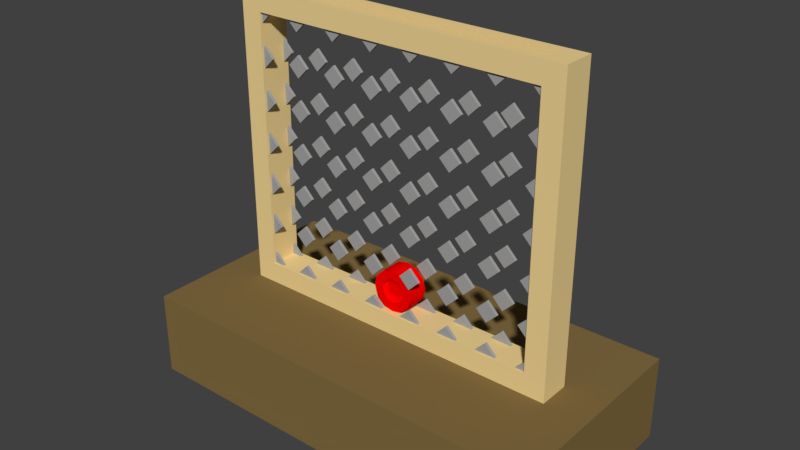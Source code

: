 # Source: GameBoard.blend  (saved by Blender 2.79.0; exported with 4.5.12 LTS)
import bpy
from mathutils import Matrix  # noqa: F401  (used for matrix-valued properties, if any)

bpy.ops.wm.read_factory_settings(use_empty=True)
scene = bpy.context.scene
scene.name = 'Scene'

# ---- collections
col_collection_1 = bpy.data.collections.new('Collection 1'); scene.collection.children.link(col_collection_1)

# ---- materials (node trees are filled in below, after node groups)
mat_board_piece_color = bpy.data.materials.new('board-piece-color')
mat_board_piece_color.alpha_threshold = 0.0
mat_board_piece_color.use_transparent_shadow = False
mat_board_piece_color.diffuse_color = (1.0, 0.0, 0.0, 1.0)
mat_board_piece_color.roughness = 0.5
mat_board_piece_color.line_color = (0.0, 0.0, 0.0, 1.0)
mat_board_color_01 = bpy.data.materials.new('board-color-01')
mat_board_color_01.alpha_threshold = 0.0
mat_board_color_01.use_transparent_shadow = False
mat_board_color_01.diffuse_color = (0.8879, 0.6724, 0.3005, 1.0)
mat_board_color_01.roughness = 0.5
mat_board_color_02 = bpy.data.materials.new('board-color-02')
mat_board_color_02.alpha_threshold = 0.0
mat_board_color_02.use_transparent_shadow = False
mat_board_color_02.diffuse_color = (0.2264, 0.1502, 0.05372, 1.0)
mat_board_color_02.roughness = 0.5
mat_board_color_03 = bpy.data.materials.new('board-color-03')
mat_board_color_03.alpha_threshold = 0.0
mat_board_color_03.use_transparent_shadow = False
mat_board_color_03.diffuse_color = (0.3672, 0.3672, 0.3672, 1.0)
mat_board_color_03.roughness = 0.5
mat_board_color_03.specular_intensity = 0.0

# ---- node groups
ng_auto_smooth = bpy.data.node_groups.new('Auto Smooth', 'GeometryNodeTree')
_s = ng_auto_smooth.interface.new_socket(name='Geometry', in_out='OUTPUT', socket_type='NodeSocketGeometry')
_s = ng_auto_smooth.interface.new_socket(name='Geometry', in_out='INPUT', socket_type='NodeSocketGeometry')
_s = ng_auto_smooth.interface.new_socket(name='Angle', in_out='INPUT', socket_type='NodeSocketFloat')
_s.subtype = 'ANGLE'
_s.min_value = 0.0
_s.max_value = 3.142
ng_auto_smooth.is_modifier = True
_N = ng_auto_smooth.nodes; _L = ng_auto_smooth.links
n0 = _N.new('NodeGroupOutput'); n0.name = 'Group Output'; n0.location = (480, -100)
n1 = _N.new('NodeGroupInput'); n1.name = 'Group Input'; n1.location = (-420, -300)
n2 = _N.new('NodeGroupInput'); n2.name = 'Group Input.001'; n2.location = (-60, -100)
n3 = _N.new('GeometryNodeSetShadeSmooth'); n3.name = 'Set Shade Smooth'; n3.location = (120, -100)
n3.domain = 'EDGE'
n4 = _N.new('GeometryNodeSetShadeSmooth'); n4.name = 'Set Shade Smooth.001'; n4.location = (300, -100)
n5 = _N.new('GeometryNodeInputMeshEdgeAngle'); n5.name = 'Edge Angle'; n5.location = (-420, -220)
n6 = _N.new('GeometryNodeInputEdgeSmooth'); n6.name = 'Is Edge Smooth'; n6.location = (-60, -160)
n7 = _N.new('GeometryNodeInputShadeSmooth'); n7.name = 'Is Face Smooth'; n7.location = (-240, -340)
n8 = _N.new('FunctionNodeBooleanMath'); n8.name = 'Boolean Math'; n8.location = (-60, -220)
n9 = _N.new('FunctionNodeCompare'); n9.name = 'Compare'; n9.location = (-240, -180)
n9.operation = 'LESS_EQUAL'
_L.new(n5.outputs[0], n9.inputs[0])
_L.new(n4.outputs[0], n0.inputs[0])
_L.new(n1.outputs[1], n9.inputs[1])
_L.new(n9.outputs[0], n8.inputs[0])
_L.new(n7.outputs[0], n8.inputs[1])
_L.new(n2.outputs[0], n3.inputs[0])
_L.new(n6.outputs[0], n3.inputs[1])
_L.new(n3.outputs[0], n4.inputs[0])
_L.new(n8.outputs[0], n3.inputs[2])
n0.is_active_output = True

# ---- material node trees

# ---- world
world_world = bpy.data.worlds.new('World'); scene.world = world_world
world_world.color = (0.05088, 0.05088, 0.05088)
world_world.use_sun_shadow = False
world_world.sun_shadow_jitter_overblur = 0.0
world_world.cycles.sampling_method = 'MANUAL'

# ---- meshes
me_cylinder = bpy.data.meshes.new('Cylinder')
me_cylinder.from_pydata([(-2.508e-08, -0.05, -0.05522), (-2.508e-08, 0.05, -0.05522), (0.02761, -0.05, -0.04782), (0.02761, 0.05, -0.04782), (0.04782, -0.05, -0.02761), (0.04782, 0.05, -0.02761), (0.05522, -0.05, -1.49e-08), (0.05522, 0.05, -7.451e-09), (0.04782, -0.05, 0.02761), (0.04782, 0.05, 0.02761), (0.02761, -0.05, 0.04782), (0.02761, 0.05, 0.04782), (-2.172e-08, -0.05, 0.05522), (-2.172e-08, 0.05, 0.05522), (-0.02761, -0.05, 0.04782), (-0.02761, 0.05, 0.04782), (-0.04782, -0.05, 0.02761), (-0.04782, 0.05, 0.02761), (-0.05522, -0.05, 7.451e-09), (-0.05522, 0.05, 1.49e-08), (-0.04782, -0.05, -0.02761), (-0.04782, 0.05, -0.02761), (-0.02761, -0.05, -0.04782), (-0.02761, 0.05, -0.04782), (-3.129e-08, -0.05, -0.1), (0.05, -0.05, -0.0866), (0.05, 0.05, -0.0866), (-3.129e-08, 0.05, -0.1), (0.0866, -0.05, -0.05), (0.0866, 0.05, -0.05), (0.1, -0.05, -1.118e-08), (0.1, 0.05, -3.725e-09), (0.0866, -0.05, 0.05), (0.0866, 0.05, 0.05), (0.05, -0.05, 0.0866), (0.05, 0.05, 0.0866), (-1.619e-08, -0.05, 0.1), (-1.619e-08, 0.05, 0.1), (-0.05, -0.05, 0.0866), (-0.05, 0.05, 0.0866), (-0.0866, -0.05, 0.05), (-0.0866, 0.05, 0.05), (-0.1, -0.05, 2.98e-08), (-0.1, 0.05, 3.725e-08), (-0.0866, -0.05, -0.05), (-0.0866, 0.05, -0.05), (-0.05, -0.05, -0.0866), (-0.05, 0.05, -0.0866), (-2.508e-08, -0.03318, -0.05522), (0.02761, -0.03318, -0.04782), (0.02761, 0.03318, -0.04782), (-2.508e-08, 0.03318, -0.05522), (0.04782, -0.03318, -0.02761), (0.04782, 0.03318, -0.02761), (0.05522, -0.03318, -1.49e-08), (0.05522, 0.03318, -7.451e-09), (0.04782, -0.03318, 0.02761), (0.04782, 0.03318, 0.02761), (0.02761, -0.03318, 0.04782), (0.02761, 0.03318, 0.04782), (-2.172e-08, -0.03318, 0.05522), (-2.172e-08, 0.03318, 0.05522), (-0.02761, -0.03318, 0.04782), (-0.02761, 0.03318, 0.04782), (-0.04782, -0.03318, 0.02761), (-0.04782, 0.03318, 0.02761), (-0.05522, -0.03318, 1.118e-08), (-0.05522, 0.03318, 1.49e-08), (-0.04782, -0.03318, -0.02761), (-0.04782, 0.03318, -0.02761), (-0.02761, -0.03318, -0.04782), (-0.02761, 0.03318, -0.04782)], [], [(24, 27, 26, 25), (25, 26, 29, 28), (28, 29, 31, 30), (30, 31, 33, 32), (32, 33, 35, 34), (34, 35, 37, 36), (36, 37, 39, 38), (38, 39, 41, 40), (40, 41, 43, 42), (42, 43, 45, 44), (21, 19, 67, 69), (44, 45, 47, 46), (46, 47, 27, 24), (4, 6, 54, 52), (2, 0, 24, 25), (1, 3, 26, 27), (4, 2, 25, 28), (3, 5, 29, 26), (6, 4, 28, 30), (5, 7, 31, 29), (8, 6, 30, 32), (7, 9, 33, 31), (10, 8, 32, 34), (9, 11, 35, 33), (12, 10, 34, 36), (11, 13, 37, 35), (14, 12, 36, 38), (13, 15, 39, 37), (16, 14, 38, 40), (15, 17, 41, 39), (18, 16, 40, 42), (17, 19, 43, 41), (20, 18, 42, 44), (19, 21, 45, 43), (22, 20, 44, 46), (21, 23, 47, 45), (0, 22, 46, 24), (23, 1, 27, 47), (50, 51, 71, 69, 67, 65, 63, 61, 59, 57, 55, 53), (48, 49, 52, 54, 56, 58, 60, 62, 64, 66, 68, 70), (12, 14, 62, 60), (7, 5, 53, 55), (20, 22, 70, 68), (15, 13, 61, 63), (6, 8, 56, 54), (23, 21, 69, 71), (14, 16, 64, 62), (9, 7, 55, 57), (22, 0, 48, 70), (0, 2, 49, 48), (17, 15, 63, 65), (8, 10, 58, 56), (1, 23, 71, 51), (3, 1, 51, 50), (16, 18, 66, 64), (11, 9, 57, 59), (2, 4, 52, 49), (19, 17, 65, 67), (10, 12, 60, 58), (5, 3, 50, 53), (18, 20, 68, 66), (13, 11, 59, 61)])
me_cylinder.polygons.foreach_set('use_smooth', [True] * 62)
_k = set([(0, 2), (0, 22), (1, 3), (1, 23), (2, 4), (3, 5), (4, 6), (5, 7), (6, 8), (7, 9), (8, 10), (9, 11), (10, 12), (11, 13), (12, 14), (13, 15), (14, 16), (15, 17), (16, 18), (17, 19), (18, 20), (19, 21), (20, 22), (21, 23), (24, 25), (24, 46), (25, 28), (26, 27), (26, 29), (27, 47), (28, 30), (29, 31), (30, 32), (31, 33), (32, 34), (33, 35), (34, 36), (35, 37), (36, 38), (37, 39), (38, 40), (39, 41), (40, 42), (41, 43), (42, 44), (43, 45), (44, 46), (45, 47), (48, 49), (48, 70), (49, 52), (50, 51), (50, 53), (51, 71), (52, 54), (53, 55), (54, 56), (55, 57), (56, 58), (57, 59), (58, 60), (59, 61), (60, 62), (61, 63), (62, 64), (63, 65), (64, 66), (65, 67), (66, 68), (67, 69), (68, 70), (69, 71)])
me_cylinder.attributes.new('sharp_edge', 'BOOLEAN', 'EDGE').data.foreach_set('value', [ (min(e.vertices), max(e.vertices)) in _k for e in me_cylinder.edges])
me_cylinder.materials.append(mat_board_piece_color)
me_cylinder.use_remesh_preserve_volume = False
me_cylinder.use_remesh_preserve_attributes = False
me_cylinder.use_mirror_vertex_groups = False
me_cylinder.update()
me_cube = bpy.data.meshes.new('Cube')
me_cube.from_pydata([(1.0, 0.5, 0.0), (1.0, -0.5, 0.0), (-1.0, -0.5, 0.0), (-1.0, 0.5, 0.0), (1.0, 0.5, 0.4), (1.0, -0.5, 0.4), (-1.0, -0.5, 0.4), (-1.0, 0.5, 0.4), (0.8, 0.05, 0.4), (0.8, -0.05, 0.4), (-0.8, -0.05, 0.4), (-0.8, 0.05, 0.4), (0.7, 0.05, 0.5), (0.7, -0.05, 0.5), (-0.7, -0.05, 0.5), (-0.7, 0.05, 0.5), (0.8, 0.05, 1.8), (0.8, -0.05, 1.8), (0.7, 0.05, 1.7), (0.7, -0.05, 1.7), (-0.8, -0.05, 1.8), (-0.8, 0.05, 1.8), (-0.7, -0.05, 1.7), (-0.7, 0.05, 1.7), (0.8, 0.07583, 0.4), (-0.8, 0.07583, 0.4), (0.7, 0.07583, 0.5), (0.8, -0.07583, 0.4), (-0.8, -0.07583, 0.4), (0.7, -0.07583, 0.5), (-0.7, -0.07583, 0.5), (-0.7, 0.07583, 0.5), (0.8, 0.07583, 1.8), (0.7, 0.07583, 1.7), (0.8, -0.07583, 1.8), (0.7, -0.07584, 1.7), (-0.8, -0.07583, 1.8), (-0.7, -0.07583, 1.7), (-0.8, 0.07583, 1.8), (-0.7, 0.07583, 1.7), (0.1, -0.05, 0.75), (0.05, -0.05, 0.7), (0.1, -0.06461, 0.75), (0.05, -0.06461, 0.7), (0.15, -0.05, 0.7), (0.15, -0.06461, 0.7), (0.1, -0.05, 0.65), (0.1, -0.06461, 0.65), (0.3, -0.05, 0.75), (0.25, -0.05, 0.7), (0.3, -0.06461, 0.75), (0.25, -0.06461, 0.7), (0.35, -0.05, 0.7), (0.35, -0.06461, 0.7), (0.3, -0.05, 0.65), (0.3, -0.06461, 0.65), (0.5, -0.05, 0.75), (0.45, -0.05, 0.7), (0.5, -0.06461, 0.75), (0.45, -0.06461, 0.7), (0.55, -0.05, 0.7), (0.55, -0.06461, 0.7), (0.5, -0.05, 0.65), (0.5, -0.06461, 0.65), (-0.5, -0.05, 0.75), (-0.55, -0.05, 0.7), (-0.5, -0.06461, 0.75), (-0.55, -0.06461, 0.7), (-0.45, -0.05, 0.7), (-0.45, -0.06461, 0.7), (-0.5, -0.05, 0.65), (-0.5, -0.06461, 0.65), (-0.3, -0.05, 0.75), (-0.35, -0.05, 0.7), (-0.3, -0.06461, 0.75), (-0.35, -0.06461, 0.7), (-0.25, -0.05, 0.7), (-0.25, -0.06461, 0.7), (-0.3, -0.05, 0.65), (-0.3, -0.06461, 0.65), (-0.1, -0.05, 0.75), (-0.15, -0.05, 0.7), (-0.1, -0.06461, 0.75), (-0.15, -0.06461, 0.7), (-0.05, -0.05, 0.7), (-0.05, -0.06461, 0.7), (-0.1, -0.05, 0.65), (-0.1, -0.06461, 0.65), (0.1, -0.05, 0.95), (0.05, -0.05, 0.9), (0.1, -0.06461, 0.95), (0.05, -0.06461, 0.9), (0.15, -0.05, 0.9), (0.15, -0.06461, 0.9), (0.1, -0.05, 0.85), (0.1, -0.06461, 0.85), (0.3, -0.05, 0.95), (0.25, -0.05, 0.9), (0.3, -0.06461, 0.95), (0.25, -0.06461, 0.9), (0.35, -0.05, 0.9), (0.35, -0.06461, 0.9), (0.3, -0.05, 0.85), (0.3, -0.06461, 0.85), (0.5, -0.05, 0.95), (0.45, -0.05, 0.9), (0.5, -0.06461, 0.95), (0.45, -0.06461, 0.9), (0.55, -0.05, 0.9), (0.55, -0.06461, 0.9), (0.5, -0.05, 0.85), (0.5, -0.06461, 0.85), (-0.5, -0.05, 0.95), (-0.55, -0.05, 0.9), (-0.5, -0.06461, 0.95), (-0.55, -0.06461, 0.9), (-0.45, -0.05, 0.9), (-0.45, -0.06461, 0.9), (-0.5, -0.05, 0.85), (-0.5, -0.06461, 0.85), (-0.3, -0.05, 0.95), (-0.35, -0.05, 0.9), (-0.3, -0.06461, 0.95), (-0.35, -0.06461, 0.9), (-0.25, -0.05, 0.9), (-0.25, -0.06461, 0.9), (-0.3, -0.05, 0.85), (-0.3, -0.06461, 0.85), (-0.1, -0.05, 0.95), (-0.15, -0.05, 0.9), (-0.1, -0.06461, 0.95), (-0.15, -0.06461, 0.9), (-0.05, -0.05, 0.9), (-0.05, -0.06461, 0.9), (-0.1, -0.05, 0.85), (-0.1, -0.06461, 0.85), (0.1, -0.05, 1.15), (0.05, -0.05, 1.1), (0.1, -0.06461, 1.15), (0.05, -0.06461, 1.1), (0.15, -0.05, 1.1), (0.15, -0.06461, 1.1), (0.1, -0.05, 1.05), (0.1, -0.06461, 1.05), (0.3, -0.05, 1.15), (0.25, -0.05, 1.1), (0.3, -0.06461, 1.15), (0.25, -0.06461, 1.1), (0.35, -0.05, 1.1), (0.35, -0.06461, 1.1), (0.3, -0.05, 1.05), (0.3, -0.06461, 1.05), (0.5, -0.05, 1.15), (0.45, -0.05, 1.1), (0.5, -0.06461, 1.15), (0.45, -0.06461, 1.1), (0.55, -0.05, 1.1), (0.55, -0.06461, 1.1), (0.5, -0.05, 1.05), (0.5, -0.06461, 1.05), (-0.5, -0.05, 1.15), (-0.55, -0.05, 1.1), (-0.5, -0.06461, 1.15), (-0.55, -0.06461, 1.1), (-0.45, -0.05, 1.1), (-0.45, -0.06461, 1.1), (-0.5, -0.05, 1.05), (-0.5, -0.06461, 1.05), (-0.3, -0.05, 1.15), (-0.35, -0.05, 1.1), (-0.3, -0.06461, 1.15), (-0.35, -0.06461, 1.1), (-0.25, -0.05, 1.1), (-0.25, -0.06461, 1.1), (-0.3, -0.05, 1.05), (-0.3, -0.06461, 1.05), (-0.1, -0.05, 1.15), (-0.15, -0.05, 1.1), (-0.1, -0.06461, 1.15), (-0.15, -0.06461, 1.1), (-0.05, -0.05, 1.1), (-0.05, -0.06461, 1.1), (-0.1, -0.05, 1.05), (-0.1, -0.06461, 1.05), (0.1, -0.05, 1.35), (0.05, -0.05, 1.3), (0.1, -0.06461, 1.35), (0.05, -0.06461, 1.3), (0.15, -0.05, 1.3), (0.15, -0.06461, 1.3), (0.1, -0.05, 1.25), (0.1, -0.06461, 1.25), (0.3, -0.05, 1.35), (0.25, -0.05, 1.3), (0.3, -0.06461, 1.35), (0.25, -0.06461, 1.3), (0.35, -0.05, 1.3), (0.35, -0.06461, 1.3), (0.3, -0.05, 1.25), (0.3, -0.06461, 1.25), (0.5, -0.05, 1.35), (0.45, -0.05, 1.3), (0.5, -0.06461, 1.35), (0.45, -0.06461, 1.3), (0.55, -0.05, 1.3), (0.55, -0.06461, 1.3), (0.5, -0.05, 1.25), (0.5, -0.06461, 1.25), (-0.5, -0.05, 1.35), (-0.55, -0.05, 1.3), (-0.5, -0.06461, 1.35), (-0.55, -0.06461, 1.3), (-0.45, -0.05, 1.3), (-0.45, -0.06461, 1.3), (-0.5, -0.05, 1.25), (-0.5, -0.06461, 1.25), (-0.3, -0.05, 1.35), (-0.35, -0.05, 1.3), (-0.3, -0.06461, 1.35), (-0.35, -0.06461, 1.3), (-0.25, -0.05, 1.3), (-0.25, -0.06461, 1.3), (-0.3, -0.05, 1.25), (-0.3, -0.06461, 1.25), (-0.1, -0.05, 1.35), (-0.15, -0.05, 1.3), (-0.1, -0.06461, 1.35), (-0.15, -0.06461, 1.3), (-0.05, -0.05, 1.3), (-0.05, -0.06461, 1.3), (-0.1, -0.05, 1.25), (-0.1, -0.06461, 1.25), (0.1, -0.05, 1.55), (0.05, -0.05, 1.5), (0.1, -0.06461, 1.55), (0.05, -0.06461, 1.5), (0.15, -0.05, 1.5), (0.15, -0.06461, 1.5), (0.1, -0.05, 1.45), (0.1, -0.06461, 1.45), (0.3, -0.05, 1.55), (0.25, -0.05, 1.5), (0.3, -0.06461, 1.55), (0.25, -0.06461, 1.5), (0.35, -0.05, 1.5), (0.35, -0.06461, 1.5), (0.3, -0.05, 1.45), (0.3, -0.06461, 1.45), (0.5, -0.05, 1.55), (0.45, -0.05, 1.5), (0.5, -0.06461, 1.55), (0.45, -0.06461, 1.5), (0.55, -0.05, 1.5), (0.55, -0.06461, 1.5), (0.5, -0.05, 1.45), (0.5, -0.06461, 1.45), (-0.5, -0.05, 1.55), (-0.55, -0.05, 1.5), (-0.5, -0.06461, 1.55), (-0.55, -0.06461, 1.5), (-0.45, -0.05, 1.5), (-0.45, -0.06461, 1.5), (-0.5, -0.05, 1.45), (-0.5, -0.06461, 1.45), (-0.3, -0.05, 1.55), (-0.35, -0.05, 1.5), (-0.3, -0.06461, 1.55), (-0.35, -0.06461, 1.5), (-0.25, -0.05, 1.5), (-0.25, -0.06461, 1.5), (-0.3, -0.05, 1.45), (-0.3, -0.06461, 1.45), (-0.1, -0.05, 1.55), (-0.15, -0.05, 1.5), (-0.1, -0.06461, 1.55), (-0.15, -0.06461, 1.5), (-0.05, -0.05, 1.5), (-0.05, -0.06461, 1.5), (-0.1, -0.05, 1.45), (-0.1, -0.06461, 1.45), (0.1, 0.06461, 0.75), (0.05, 0.06461, 0.7), (0.1, 0.05, 0.75), (0.05, 0.05, 0.7), (0.15, 0.06461, 0.7), (0.15, 0.05, 0.7), (0.1, 0.06461, 0.65), (0.1, 0.05, 0.65), (0.3, 0.06461, 0.75), (0.25, 0.06461, 0.7), (0.3, 0.05, 0.75), (0.25, 0.05, 0.7), (0.35, 0.06461, 0.7), (0.35, 0.05, 0.7), (0.3, 0.06461, 0.65), (0.3, 0.05, 0.65), (0.5, 0.06461, 0.75), (0.45, 0.06461, 0.7), (0.5, 0.05, 0.75), (0.45, 0.05, 0.7), (0.55, 0.06461, 0.7), (0.55, 0.05, 0.7), (0.5, 0.06461, 0.65), (0.5, 0.05, 0.65), (-0.5, 0.06461, 0.75), (-0.55, 0.06461, 0.7), (-0.5, 0.05, 0.75), (-0.55, 0.05, 0.7), (-0.45, 0.06461, 0.7), (-0.45, 0.05, 0.7), (-0.5, 0.06461, 0.65), (-0.5, 0.05, 0.65), (-0.3, 0.06461, 0.75), (-0.35, 0.06461, 0.7), (-0.3, 0.05, 0.75), (-0.35, 0.05, 0.7), (-0.25, 0.06461, 0.7), (-0.25, 0.05, 0.7), (-0.3, 0.06461, 0.65), (-0.3, 0.05, 0.65), (-0.1, 0.06461, 0.75), (-0.15, 0.06461, 0.7), (-0.1, 0.05, 0.75), (-0.15, 0.05, 0.7), (-0.05, 0.06461, 0.7), (-0.05, 0.05, 0.7), (-0.1, 0.06461, 0.65), (-0.1, 0.05, 0.65), (0.1, 0.06461, 0.95), (0.05, 0.06461, 0.9), (0.1, 0.05, 0.95), (0.05, 0.05, 0.9), (0.15, 0.06461, 0.9), (0.15, 0.05, 0.9), (0.1, 0.06461, 0.85), (0.1, 0.05, 0.85), (0.3, 0.06461, 0.95), (0.25, 0.06461, 0.9), (0.3, 0.05, 0.95), (0.25, 0.05, 0.9), (0.35, 0.06461, 0.9), (0.35, 0.05, 0.9), (0.3, 0.06461, 0.85), (0.3, 0.05, 0.85), (0.5, 0.06461, 0.95), (0.45, 0.06461, 0.9), (0.5, 0.05, 0.95), (0.45, 0.05, 0.9), (0.55, 0.06461, 0.9), (0.55, 0.05, 0.9), (0.5, 0.06461, 0.85), (0.5, 0.05, 0.85), (-0.5, 0.06461, 0.95), (-0.55, 0.06461, 0.9), (-0.5, 0.05, 0.95), (-0.55, 0.05, 0.9), (-0.45, 0.06461, 0.9), (-0.45, 0.05, 0.9), (-0.5, 0.06461, 0.85), (-0.5, 0.05, 0.85), (-0.3, 0.06461, 0.95), (-0.35, 0.06461, 0.9), (-0.3, 0.05, 0.95), (-0.35, 0.05, 0.9), (-0.25, 0.06461, 0.9), (-0.25, 0.05, 0.9), (-0.3, 0.06461, 0.85), (-0.3, 0.05, 0.85), (-0.1, 0.06461, 0.95), (-0.15, 0.06461, 0.9), (-0.1, 0.05, 0.95), (-0.15, 0.05, 0.9), (-0.05, 0.06461, 0.9), (-0.05, 0.05, 0.9), (-0.1, 0.06461, 0.85), (-0.1, 0.05, 0.85), (0.1, 0.06461, 1.15), (0.05, 0.06461, 1.1), (0.1, 0.05, 1.15), (0.05, 0.05, 1.1), (0.15, 0.06461, 1.1), (0.15, 0.05, 1.1), (0.1, 0.06461, 1.05), (0.1, 0.05, 1.05), (0.3, 0.06461, 1.15), (0.25, 0.06461, 1.1), (0.3, 0.05, 1.15), (0.25, 0.05, 1.1), (0.35, 0.06461, 1.1), (0.35, 0.05, 1.1), (0.3, 0.06461, 1.05), (0.3, 0.05, 1.05), (0.5, 0.06461, 1.15), (0.45, 0.06461, 1.1), (0.5, 0.05, 1.15), (0.45, 0.05, 1.1), (0.55, 0.06461, 1.1), (0.55, 0.05, 1.1), (0.5, 0.06461, 1.05), (0.5, 0.05, 1.05), (-0.5, 0.06461, 1.15), (-0.55, 0.06461, 1.1), (-0.5, 0.05, 1.15), (-0.55, 0.05, 1.1), (-0.45, 0.06461, 1.1), (-0.45, 0.05, 1.1), (-0.5, 0.06461, 1.05), (-0.5, 0.05, 1.05), (-0.3, 0.06461, 1.15), (-0.35, 0.06461, 1.1), (-0.3, 0.05, 1.15), (-0.35, 0.05, 1.1), (-0.25, 0.06461, 1.1), (-0.25, 0.05, 1.1), (-0.3, 0.06461, 1.05), (-0.3, 0.05, 1.05), (-0.1, 0.06461, 1.15), (-0.15, 0.06461, 1.1), (-0.1, 0.05, 1.15), (-0.15, 0.05, 1.1), (-0.05, 0.06461, 1.1), (-0.05, 0.05, 1.1), (-0.1, 0.06461, 1.05), (-0.1, 0.05, 1.05), (0.1, 0.06461, 1.35), (0.05, 0.06461, 1.3), (0.1, 0.05, 1.35), (0.05, 0.05, 1.3), (0.15, 0.06461, 1.3), (0.15, 0.05, 1.3), (0.1, 0.06461, 1.25), (0.1, 0.05, 1.25), (0.3, 0.06461, 1.35), (0.25, 0.06461, 1.3), (0.3, 0.05, 1.35), (0.25, 0.05, 1.3), (0.35, 0.06461, 1.3), (0.35, 0.05, 1.3), (0.3, 0.06461, 1.25), (0.3, 0.05, 1.25), (0.5, 0.06461, 1.35), (0.45, 0.06461, 1.3), (0.5, 0.05, 1.35), (0.45, 0.05, 1.3), (0.55, 0.06461, 1.3), (0.55, 0.05, 1.3), (0.5, 0.06461, 1.25), (0.5, 0.05, 1.25), (-0.5, 0.06461, 1.35), (-0.55, 0.06461, 1.3), (-0.5, 0.05, 1.35), (-0.55, 0.05, 1.3), (-0.45, 0.06461, 1.3), (-0.45, 0.05, 1.3), (-0.5, 0.06461, 1.25), (-0.5, 0.05, 1.25), (-0.3, 0.06461, 1.35), (-0.35, 0.06461, 1.3), (-0.3, 0.05, 1.35), (-0.35, 0.05, 1.3), (-0.25, 0.06461, 1.3), (-0.25, 0.05, 1.3), (-0.3, 0.06461, 1.25), (-0.3, 0.05, 1.25), (-0.1, 0.06461, 1.35), (-0.15, 0.06461, 1.3), (-0.1, 0.05, 1.35), (-0.15, 0.05, 1.3), (-0.05, 0.06461, 1.3), (-0.05, 0.05, 1.3), (-0.1, 0.06461, 1.25), (-0.1, 0.05, 1.25), (0.1, 0.06461, 1.55), (0.05, 0.06461, 1.5), (0.1, 0.05, 1.55), (0.05, 0.05, 1.5), (0.15, 0.06461, 1.5), (0.15, 0.05, 1.5), (0.1, 0.06461, 1.45), (0.1, 0.05, 1.45), (0.3, 0.06461, 1.55), (0.25, 0.06461, 1.5), (0.3, 0.05, 1.55), (0.25, 0.05, 1.5), (0.35, 0.06461, 1.5), (0.35, 0.05, 1.5), (0.3, 0.06461, 1.45), (0.3, 0.05, 1.45), (0.5, 0.06461, 1.55), (0.45, 0.06461, 1.5), (0.5, 0.05, 1.55), (0.45, 0.05, 1.5), (0.55, 0.06461, 1.5), (0.55, 0.05, 1.5), (0.5, 0.06461, 1.45), (0.5, 0.05, 1.45), (-0.5, 0.06461, 1.55), (-0.55, 0.06461, 1.5), (-0.5, 0.05, 1.55), (-0.55, 0.05, 1.5), (-0.45, 0.06461, 1.5), (-0.45, 0.05, 1.5), (-0.5, 0.06461, 1.45), (-0.5, 0.05, 1.45), (-0.3, 0.06461, 1.55), (-0.35, 0.06461, 1.5), (-0.3, 0.05, 1.55), (-0.35, 0.05, 1.5), (-0.25, 0.06461, 1.5), (-0.25, 0.05, 1.5), (-0.3, 0.06461, 1.45), (-0.3, 0.05, 1.45), (-0.1, 0.06461, 1.55), (-0.15, 0.06461, 1.5), (-0.1, 0.05, 1.55), (-0.15, 0.05, 1.5), (-0.05, 0.06461, 1.5), (-0.05, 0.05, 1.5), (-0.1, 0.06461, 1.45), (-0.1, 0.05, 1.45), (0.1, -0.05, 0.55), (0.05, -0.05, 0.5), (0.1, -0.06461, 0.55), (0.05, -0.06461, 0.5), (0.15, -0.05, 0.5), (0.15, -0.06461, 0.5), (0.1, -0.05, 0.45), (0.1, -0.06461, 0.45), (0.3, -0.05, 0.55), (0.25, -0.05, 0.5), (0.3, -0.06461, 0.55), (0.25, -0.06461, 0.5), (0.35, -0.05, 0.5), (0.35, -0.06461, 0.5), (0.3, -0.05, 0.45), (0.3, -0.06461, 0.45), (0.5, -0.05, 0.55), (0.45, -0.05, 0.5), (0.5, -0.06461, 0.55), (0.45, -0.06461, 0.5), (0.55, -0.05, 0.5), (0.55, -0.06461, 0.5), (0.5, -0.05, 0.45), (0.5, -0.06461, 0.45), (-0.5, -0.05, 0.55), (-0.55, -0.05, 0.5), (-0.5, -0.06461, 0.55), (-0.55, -0.06461, 0.5), (-0.45, -0.05, 0.5), (-0.45, -0.06461, 0.5), (-0.5, -0.05, 0.45), (-0.5, -0.06461, 0.45), (-0.3, -0.05, 0.55), (-0.35, -0.05, 0.5), (-0.3, -0.06461, 0.55), (-0.35, -0.06461, 0.5), (-0.25, -0.05, 0.5), (-0.25, -0.06461, 0.5), (-0.3, -0.05, 0.45), (-0.3, -0.06461, 0.45), (-0.1, -0.05, 0.55), (-0.15, -0.05, 0.5), (-0.1, -0.06461, 0.55), (-0.15, -0.06461, 0.5), (-0.05, -0.05, 0.5), (-0.05, -0.06461, 0.5), (-0.1, -0.05, 0.45), (-0.1, -0.06461, 0.45), (0.1, 0.06461, 0.55), (0.05, 0.06461, 0.5), (0.1, 0.05, 0.55), (0.05, 0.05, 0.5), (0.15, 0.06461, 0.5), (0.15, 0.05, 0.5), (0.1, 0.06461, 0.45), (0.1, 0.05, 0.45), (0.3, 0.06461, 0.55), (0.25, 0.06461, 0.5), (0.3, 0.05, 0.55), (0.25, 0.05, 0.5), (0.35, 0.06461, 0.5), (0.35, 0.05, 0.5), (0.3, 0.06461, 0.45), (0.3, 0.05, 0.45), (0.5, 0.06461, 0.55), (0.45, 0.06461, 0.5), (0.5, 0.05, 0.55), (0.45, 0.05, 0.5), (0.55, 0.06461, 0.5), (0.55, 0.05, 0.5), (0.5, 0.06461, 0.45), (0.5, 0.05, 0.45), (-0.5, 0.06461, 0.55), (-0.55, 0.06461, 0.5), (-0.5, 0.05, 0.55), (-0.55, 0.05, 0.5), (-0.45, 0.06461, 0.5), (-0.45, 0.05, 0.5), (-0.5, 0.06461, 0.45), (-0.5, 0.05, 0.45), (-0.3, 0.06461, 0.55), (-0.35, 0.06461, 0.5), (-0.3, 0.05, 0.55), (-0.35, 0.05, 0.5), (-0.25, 0.06461, 0.5), (-0.25, 0.05, 0.5), (-0.3, 0.06461, 0.45), (-0.3, 0.05, 0.45), (-0.1, 0.06461, 0.55), (-0.15, 0.06461, 0.5), (-0.1, 0.05, 0.55), (-0.15, 0.05, 0.5), (-0.05, 0.06461, 0.5), (-0.05, 0.05, 0.5), (-0.1, 0.06461, 0.45), (-0.1, 0.05, 0.45), (0.1, -0.05, 1.75), (0.05, -0.05, 1.7), (0.1, -0.06461, 1.75), (0.05, -0.06461, 1.7), (0.15, -0.05, 1.7), (0.15, -0.06461, 1.7), (0.1, -0.05, 1.65), (0.1, -0.06461, 1.65), (0.3, -0.05, 1.75), (0.25, -0.05, 1.7), (0.3, -0.06461, 1.75), (0.25, -0.06461, 1.7), (0.35, -0.05, 1.7), (0.35, -0.06461, 1.7), (0.3, -0.05, 1.65), (0.3, -0.06461, 1.65), (0.5, -0.05, 1.75), (0.45, -0.05, 1.7), (0.5, -0.06461, 1.75), (0.45, -0.06461, 1.7), (0.55, -0.05, 1.7), (0.55, -0.06461, 1.7), (0.5, -0.05, 1.65), (0.5, -0.06461, 1.65), (-0.5, -0.05, 1.75), (-0.55, -0.05, 1.7), (-0.5, -0.06461, 1.75), (-0.55, -0.06461, 1.7), (-0.45, -0.05, 1.7), (-0.45, -0.06461, 1.7), (-0.5, -0.05, 1.65), (-0.5, -0.06461, 1.65), (-0.3, -0.05, 1.75), (-0.35, -0.05, 1.7), (-0.3, -0.06461, 1.75), (-0.35, -0.06461, 1.7), (-0.25, -0.05, 1.7), (-0.25, -0.06461, 1.7), (-0.3, -0.05, 1.65), (-0.3, -0.06461, 1.65), (-0.1, -0.05, 1.75), (-0.15, -0.05, 1.7), (-0.1, -0.06461, 1.75), (-0.15, -0.06461, 1.7), (-0.05, -0.05, 1.7), (-0.05, -0.06461, 1.7), (-0.1, -0.05, 1.65), (-0.1, -0.06461, 1.65), (0.1, 0.06461, 1.75), (0.05, 0.06461, 1.7), (0.1, 0.05, 1.75), (0.05, 0.05, 1.7), (0.15, 0.06461, 1.7), (0.15, 0.05, 1.7), (0.1, 0.06461, 1.65), (0.1, 0.05, 1.65), (0.3, 0.06461, 1.75), (0.25, 0.06461, 1.7), (0.3, 0.05, 1.75), (0.25, 0.05, 1.7), (0.35, 0.06461, 1.7), (0.35, 0.05, 1.7), (0.3, 0.06461, 1.65), (0.3, 0.05, 1.65), (0.5, 0.06461, 1.75), (0.45, 0.06461, 1.7), (0.5, 0.05, 1.75), (0.45, 0.05, 1.7), (0.55, 0.06461, 1.7), (0.55, 0.05, 1.7), (0.5, 0.06461, 1.65), (0.5, 0.05, 1.65), (-0.5, 0.06461, 1.75), (-0.55, 0.06461, 1.7), (-0.5, 0.05, 1.75), (-0.55, 0.05, 1.7), (-0.45, 0.06461, 1.7), (-0.45, 0.05, 1.7), (-0.5, 0.06461, 1.65), (-0.5, 0.05, 1.65), (-0.3, 0.06461, 1.75), (-0.35, 0.06461, 1.7), (-0.3, 0.05, 1.75), (-0.35, 0.05, 1.7), (-0.25, 0.06461, 1.7), (-0.25, 0.05, 1.7), (-0.3, 0.06461, 1.65), (-0.3, 0.05, 1.65), (-0.1, 0.06461, 1.75), (-0.15, 0.06461, 1.7), (-0.1, 0.05, 1.75), (-0.15, 0.05, 1.7), (-0.05, 0.06461, 1.7), (-0.05, 0.05, 1.7), (-0.1, 0.06461, 1.65), (-0.1, 0.05, 1.65), (-0.7, -0.05, 0.75), (-0.75, -0.05, 0.7), (-0.7, -0.06461, 0.75), (-0.75, -0.06461, 0.7), (-0.65, -0.05, 0.7), (-0.65, -0.06461, 0.7), (-0.7, -0.05, 0.65), (-0.7, -0.06461, 0.65), (-0.7, -0.05, 0.95), (-0.75, -0.05, 0.9), (-0.7, -0.06461, 0.95), (-0.75, -0.06461, 0.9), (-0.65, -0.05, 0.9), (-0.65, -0.06461, 0.9), (-0.7, -0.05, 0.85), (-0.7, -0.06461, 0.85), (-0.7, -0.05, 1.15), (-0.75, -0.05, 1.1), (-0.7, -0.06461, 1.15), (-0.75, -0.06461, 1.1), (-0.65, -0.05, 1.1), (-0.65, -0.06461, 1.1), (-0.7, -0.05, 1.05), (-0.7, -0.06461, 1.05), (-0.7, -0.05, 1.35), (-0.75, -0.05, 1.3), (-0.7, -0.06461, 1.35), (-0.75, -0.06461, 1.3), (-0.65, -0.05, 1.3), (-0.65, -0.06461, 1.3), (-0.7, -0.05, 1.25), (-0.7, -0.06461, 1.25), (-0.7, -0.05, 1.55), (-0.75, -0.05, 1.5), (-0.7, -0.06461, 1.55), (-0.75, -0.06461, 1.5), (-0.65, -0.05, 1.5), (-0.65, -0.06461, 1.5), (-0.7, -0.05, 1.45), (-0.7, -0.06461, 1.45), (-0.7, 0.06461, 0.75), (-0.75, 0.06461, 0.7), (-0.7, 0.05, 0.75), (-0.75, 0.05, 0.7), (-0.65, 0.06461, 0.7), (-0.65, 0.05, 0.7), (-0.7, 0.06461, 0.65), (-0.7, 0.05, 0.65), (-0.7, 0.06461, 0.95), (-0.75, 0.06461, 0.9), (-0.7, 0.05, 0.95), (-0.75, 0.05, 0.9), (-0.65, 0.06461, 0.9), (-0.65, 0.05, 0.9), (-0.7, 0.06461, 0.85), (-0.7, 0.05, 0.85), (-0.7, 0.06461, 1.15), (-0.75, 0.06461, 1.1), (-0.7, 0.05, 1.15), (-0.75, 0.05, 1.1), (-0.65, 0.06461, 1.1), (-0.65, 0.05, 1.1), (-0.7, 0.06461, 1.05), (-0.7, 0.05, 1.05), (-0.7, 0.06461, 1.35), (-0.75, 0.06461, 1.3), (-0.7, 0.05, 1.35), (-0.75, 0.05, 1.3), (-0.65, 0.06461, 1.3), (-0.65, 0.05, 1.3), (-0.7, 0.06461, 1.25), (-0.7, 0.05, 1.25), (-0.7, 0.06461, 1.55), (-0.75, 0.06461, 1.5), (-0.7, 0.05, 1.55), (-0.75, 0.05, 1.5), (-0.65, 0.06461, 1.5), (-0.65, 0.05, 1.5), (-0.7, 0.06461, 1.45), (-0.7, 0.05, 1.45), (-0.7, -0.05, 0.55), (-0.75, -0.05, 0.5), (-0.7, -0.06461, 0.55), (-0.75, -0.06461, 0.5), (-0.65, -0.05, 0.5), (-0.65, -0.06461, 0.5), (-0.7, -0.05, 0.45), (-0.7, -0.06461, 0.45), (-0.7, 0.06461, 0.55), (-0.75, 0.06461, 0.5), (-0.7, 0.05, 0.55), (-0.75, 0.05, 0.5), (-0.65, 0.06461, 0.5), (-0.65, 0.05, 0.5), (-0.7, 0.06461, 0.45), (-0.7, 0.05, 0.45), (-0.7, -0.05, 1.75), (-0.75, -0.05, 1.7), (-0.7, -0.06461, 1.75), (-0.75, -0.06461, 1.7), (-0.65, -0.05, 1.7), (-0.65, -0.06461, 1.7), (-0.7, -0.05, 1.65), (-0.7, -0.06461, 1.65), (-0.7, 0.06461, 1.75), (-0.75, 0.06461, 1.7), (-0.7, 0.05, 1.75), (-0.75, 0.05, 1.7), (-0.65, 0.06461, 1.7), (-0.65, 0.05, 1.7), (-0.7, 0.06461, 1.65), (-0.7, 0.05, 1.65), (0.7, -0.05, 0.75), (0.65, -0.05, 0.7), (0.7, -0.06461, 0.75), (0.65, -0.06461, 0.7), (0.75, -0.05, 0.7), (0.75, -0.06461, 0.7), (0.7, -0.05, 0.65), (0.7, -0.06461, 0.65), (0.7, -0.05, 0.95), (0.65, -0.05, 0.9), (0.7, -0.06461, 0.95), (0.65, -0.06461, 0.9), (0.75, -0.05, 0.9), (0.75, -0.06461, 0.9), (0.7, -0.05, 0.85), (0.7, -0.06461, 0.85), (0.7, -0.05, 1.15), (0.65, -0.05, 1.1), (0.7, -0.06461, 1.15), (0.65, -0.06461, 1.1), (0.75, -0.05, 1.1), (0.75, -0.06461, 1.1), (0.7, -0.05, 1.05), (0.7, -0.06461, 1.05), (0.7, -0.05, 1.35), (0.65, -0.05, 1.3), (0.7, -0.06461, 1.35), (0.65, -0.06461, 1.3), (0.75, -0.05, 1.3), (0.75, -0.06461, 1.3), (0.7, -0.05, 1.25), (0.7, -0.06461, 1.25), (0.7, -0.05, 1.55), (0.65, -0.05, 1.5), (0.7, -0.06461, 1.55), (0.65, -0.06461, 1.5), (0.75, -0.05, 1.5), (0.75, -0.06461, 1.5), (0.7, -0.05, 1.45), (0.7, -0.06461, 1.45), (0.7, 0.06461, 0.75), (0.65, 0.06461, 0.7), (0.7, 0.05, 0.75), (0.65, 0.05, 0.7), (0.75, 0.06461, 0.7), (0.75, 0.05, 0.7), (0.7, 0.06461, 0.65), (0.7, 0.05, 0.65), (0.7, 0.06461, 0.95), (0.65, 0.06461, 0.9), (0.7, 0.05, 0.95), (0.65, 0.05, 0.9), (0.75, 0.06461, 0.9), (0.75, 0.05, 0.9), (0.7, 0.06461, 0.85), (0.7, 0.05, 0.85), (0.7, 0.06461, 1.15), (0.65, 0.06461, 1.1), (0.7, 0.05, 1.15), (0.65, 0.05, 1.1), (0.75, 0.06461, 1.1), (0.75, 0.05, 1.1), (0.7, 0.06461, 1.05), (0.7, 0.05, 1.05), (0.7, 0.06461, 1.35), (0.65, 0.06461, 1.3), (0.7, 0.05, 1.35), (0.65, 0.05, 1.3), (0.75, 0.06461, 1.3), (0.75, 0.05, 1.3), (0.7, 0.06461, 1.25), (0.7, 0.05, 1.25), (0.7, 0.06461, 1.55), (0.65, 0.06461, 1.5), (0.7, 0.05, 1.55), (0.65, 0.05, 1.5), (0.75, 0.06461, 1.5), (0.75, 0.05, 1.5), (0.7, 0.06461, 1.45), (0.7, 0.05, 1.45), (0.7, -0.05, 0.55), (0.65, -0.05, 0.5), (0.7, -0.06461, 0.55), (0.65, -0.06461, 0.5), (0.75, -0.05, 0.5), (0.75, -0.06461, 0.5), (0.7, -0.05, 0.45), (0.7, -0.06461, 0.45), (0.7, 0.06461, 0.55), (0.65, 0.06461, 0.5), (0.7, 0.05, 0.55), (0.65, 0.05, 0.5), (0.75, 0.06461, 0.5), (0.75, 0.05, 0.5), (0.7, 0.06461, 0.45), (0.7, 0.05, 0.45), (0.7, -0.05, 1.75), (0.65, -0.05, 1.7), (0.7, -0.06461, 1.75), (0.65, -0.06461, 1.7), (0.75, -0.05, 1.7), (0.75, -0.06461, 1.7), (0.7, -0.05, 1.65), (0.7, -0.06461, 1.65), (0.7, 0.06461, 1.75), (0.65, 0.06461, 1.7), (0.7, 0.05, 1.75), (0.65, 0.05, 1.7), (0.75, 0.06461, 1.7), (0.75, 0.05, 1.7), (0.7, 0.06461, 1.65), (0.7, 0.05, 1.65), (0.7, -0.05, 1.8), (-0.7, -0.05, 1.8), (0.7, 0.05, 1.8), (-0.7, 0.05, 1.8)], [], [(0, 1, 2, 3), (4, 7, 6, 5), (0, 4, 5, 1), (1, 5, 6, 2), (2, 6, 7, 3), (4, 0, 3, 7), (8, 9, 10, 11), (12, 15, 14, 13), (12, 13, 19, 18), (18, 23, 39, 33), (11, 10, 20, 21), (8, 11, 25, 24), (12, 18, 33, 26), (21, 939, 938, 16, 32, 38), (19, 13, 29, 35), (22, 19, 35, 37), (11, 21, 38, 25), (14, 15, 23, 22), (9, 8, 16, 17), (17, 936, 937, 20, 36, 34), (27, 29, 30, 28), (26, 24, 25, 31), (35, 34, 36, 37), (33, 39, 38, 32), (28, 30, 37, 36), (29, 27, 34, 35), (24, 26, 33, 32), (31, 25, 38, 39), (15, 12, 26, 31), (14, 22, 37, 30), (13, 14, 30, 29), (9, 17, 34, 27), (10, 9, 27, 28), (16, 8, 24, 32), (23, 15, 31, 39), (20, 10, 28, 36), (40, 41, 43, 42), (40, 42, 45, 44), (44, 45, 47, 46), (43, 41, 46, 47), (40, 44, 46, 41), (43, 47, 45, 42), (48, 49, 51, 50), (48, 50, 53, 52), (52, 53, 55, 54), (51, 49, 54, 55), (48, 52, 54, 49), (51, 55, 53, 50), (56, 57, 59, 58), (56, 58, 61, 60), (60, 61, 63, 62), (59, 57, 62, 63), (56, 60, 62, 57), (59, 63, 61, 58), (64, 65, 67, 66), (64, 66, 69, 68), (68, 69, 71, 70), (67, 65, 70, 71), (64, 68, 70, 65), (67, 71, 69, 66), (72, 73, 75, 74), (72, 74, 77, 76), (76, 77, 79, 78), (75, 73, 78, 79), (72, 76, 78, 73), (75, 79, 77, 74), (80, 81, 83, 82), (80, 82, 85, 84), (84, 85, 87, 86), (83, 81, 86, 87), (80, 84, 86, 81), (83, 87, 85, 82), (88, 89, 91, 90), (88, 90, 93, 92), (92, 93, 95, 94), (91, 89, 94, 95), (88, 92, 94, 89), (91, 95, 93, 90), (96, 97, 99, 98), (96, 98, 101, 100), (100, 101, 103, 102), (99, 97, 102, 103), (96, 100, 102, 97), (99, 103, 101, 98), (104, 105, 107, 106), (104, 106, 109, 108), (108, 109, 111, 110), (107, 105, 110, 111), (104, 108, 110, 105), (107, 111, 109, 106), (112, 113, 115, 114), (112, 114, 117, 116), (116, 117, 119, 118), (115, 113, 118, 119), (112, 116, 118, 113), (115, 119, 117, 114), (120, 121, 123, 122), (120, 122, 125, 124), (124, 125, 127, 126), (123, 121, 126, 127), (120, 124, 126, 121), (123, 127, 125, 122), (128, 129, 131, 130), (128, 130, 133, 132), (132, 133, 135, 134), (131, 129, 134, 135), (128, 132, 134, 129), (131, 135, 133, 130), (136, 137, 139, 138), (136, 138, 141, 140), (140, 141, 143, 142), (139, 137, 142, 143), (136, 140, 142, 137), (139, 143, 141, 138), (144, 145, 147, 146), (144, 146, 149, 148), (148, 149, 151, 150), (147, 145, 150, 151), (144, 148, 150, 145), (147, 151, 149, 146), (152, 153, 155, 154), (152, 154, 157, 156), (156, 157, 159, 158), (155, 153, 158, 159), (152, 156, 158, 153), (155, 159, 157, 154), (160, 161, 163, 162), (160, 162, 165, 164), (164, 165, 167, 166), (163, 161, 166, 167), (160, 164, 166, 161), (163, 167, 165, 162), (168, 169, 171, 170), (168, 170, 173, 172), (172, 173, 175, 174), (171, 169, 174, 175), (168, 172, 174, 169), (171, 175, 173, 170), (176, 177, 179, 178), (176, 178, 181, 180), (180, 181, 183, 182), (179, 177, 182, 183), (176, 180, 182, 177), (179, 183, 181, 178), (184, 185, 187, 186), (184, 186, 189, 188), (188, 189, 191, 190), (187, 185, 190, 191), (184, 188, 190, 185), (187, 191, 189, 186), (192, 193, 195, 194), (192, 194, 197, 196), (196, 197, 199, 198), (195, 193, 198, 199), (192, 196, 198, 193), (195, 199, 197, 194), (200, 201, 203, 202), (200, 202, 205, 204), (204, 205, 207, 206), (203, 201, 206, 207), (200, 204, 206, 201), (203, 207, 205, 202), (208, 209, 211, 210), (208, 210, 213, 212), (212, 213, 215, 214), (211, 209, 214, 215), (208, 212, 214, 209), (211, 215, 213, 210), (216, 217, 219, 218), (216, 218, 221, 220), (220, 221, 223, 222), (219, 217, 222, 223), (216, 220, 222, 217), (219, 223, 221, 218), (224, 225, 227, 226), (224, 226, 229, 228), (228, 229, 231, 230), (227, 225, 230, 231), (224, 228, 230, 225), (227, 231, 229, 226), (232, 233, 235, 234), (232, 234, 237, 236), (236, 237, 239, 238), (235, 233, 238, 239), (232, 236, 238, 233), (235, 239, 237, 234), (240, 241, 243, 242), (240, 242, 245, 244), (244, 245, 247, 246), (243, 241, 246, 247), (240, 244, 246, 241), (243, 247, 245, 242), (248, 249, 251, 250), (248, 250, 253, 252), (252, 253, 255, 254), (251, 249, 254, 255), (248, 252, 254, 249), (251, 255, 253, 250), (256, 257, 259, 258), (256, 258, 261, 260), (260, 261, 263, 262), (259, 257, 262, 263), (256, 260, 262, 257), (259, 263, 261, 258), (264, 265, 267, 266), (264, 266, 269, 268), (268, 269, 271, 270), (267, 265, 270, 271), (264, 268, 270, 265), (267, 271, 269, 266), (272, 273, 275, 274), (272, 274, 277, 276), (276, 277, 279, 278), (275, 273, 278, 279), (272, 276, 278, 273), (275, 279, 277, 274), (280, 281, 283, 282), (280, 282, 285, 284), (284, 285, 287, 286), (283, 281, 286, 287), (280, 284, 286, 281), (283, 287, 285, 282), (288, 289, 291, 290), (288, 290, 293, 292), (292, 293, 295, 294), (291, 289, 294, 295), (288, 292, 294, 289), (291, 295, 293, 290), (296, 297, 299, 298), (296, 298, 301, 300), (300, 301, 303, 302), (299, 297, 302, 303), (296, 300, 302, 297), (299, 303, 301, 298), (304, 305, 307, 306), (304, 306, 309, 308), (308, 309, 311, 310), (307, 305, 310, 311), (304, 308, 310, 305), (307, 311, 309, 306), (312, 313, 315, 314), (312, 314, 317, 316), (316, 317, 319, 318), (315, 313, 318, 319), (312, 316, 318, 313), (315, 319, 317, 314), (320, 321, 323, 322), (320, 322, 325, 324), (324, 325, 327, 326), (323, 321, 326, 327), (320, 324, 326, 321), (323, 327, 325, 322), (328, 329, 331, 330), (328, 330, 333, 332), (332, 333, 335, 334), (331, 329, 334, 335), (328, 332, 334, 329), (331, 335, 333, 330), (336, 337, 339, 338), (336, 338, 341, 340), (340, 341, 343, 342), (339, 337, 342, 343), (336, 340, 342, 337), (339, 343, 341, 338), (344, 345, 347, 346), (344, 346, 349, 348), (348, 349, 351, 350), (347, 345, 350, 351), (344, 348, 350, 345), (347, 351, 349, 346), (352, 353, 355, 354), (352, 354, 357, 356), (356, 357, 359, 358), (355, 353, 358, 359), (352, 356, 358, 353), (355, 359, 357, 354), (360, 361, 363, 362), (360, 362, 365, 364), (364, 365, 367, 366), (363, 361, 366, 367), (360, 364, 366, 361), (363, 367, 365, 362), (368, 369, 371, 370), (368, 370, 373, 372), (372, 373, 375, 374), (371, 369, 374, 375), (368, 372, 374, 369), (371, 375, 373, 370), (376, 377, 379, 378), (376, 378, 381, 380), (380, 381, 383, 382), (379, 377, 382, 383), (376, 380, 382, 377), (379, 383, 381, 378), (384, 385, 387, 386), (384, 386, 389, 388), (388, 389, 391, 390), (387, 385, 390, 391), (384, 388, 390, 385), (387, 391, 389, 386), (392, 393, 395, 394), (392, 394, 397, 396), (396, 397, 399, 398), (395, 393, 398, 399), (392, 396, 398, 393), (395, 399, 397, 394), (400, 401, 403, 402), (400, 402, 405, 404), (404, 405, 407, 406), (403, 401, 406, 407), (400, 404, 406, 401), (403, 407, 405, 402), (408, 409, 411, 410), (408, 410, 413, 412), (412, 413, 415, 414), (411, 409, 414, 415), (408, 412, 414, 409), (411, 415, 413, 410), (416, 417, 419, 418), (416, 418, 421, 420), (420, 421, 423, 422), (419, 417, 422, 423), (416, 420, 422, 417), (419, 423, 421, 418), (424, 425, 427, 426), (424, 426, 429, 428), (428, 429, 431, 430), (427, 425, 430, 431), (424, 428, 430, 425), (427, 431, 429, 426), (432, 433, 435, 434), (432, 434, 437, 436), (436, 437, 439, 438), (435, 433, 438, 439), (432, 436, 438, 433), (435, 439, 437, 434), (440, 441, 443, 442), (440, 442, 445, 444), (444, 445, 447, 446), (443, 441, 446, 447), (440, 444, 446, 441), (443, 447, 445, 442), (448, 449, 451, 450), (448, 450, 453, 452), (452, 453, 455, 454), (451, 449, 454, 455), (448, 452, 454, 449), (451, 455, 453, 450), (456, 457, 459, 458), (456, 458, 461, 460), (460, 461, 463, 462), (459, 457, 462, 463), (456, 460, 462, 457), (459, 463, 461, 458), (464, 465, 467, 466), (464, 466, 469, 468), (468, 469, 471, 470), (467, 465, 470, 471), (464, 468, 470, 465), (467, 471, 469, 466), (472, 473, 475, 474), (472, 474, 477, 476), (476, 477, 479, 478), (475, 473, 478, 479), (472, 476, 478, 473), (475, 479, 477, 474), (480, 481, 483, 482), (480, 482, 485, 484), (484, 485, 487, 486), (483, 481, 486, 487), (480, 484, 486, 481), (483, 487, 485, 482), (488, 489, 491, 490), (488, 490, 493, 492), (492, 493, 495, 494), (491, 489, 494, 495), (488, 492, 494, 489), (491, 495, 493, 490), (496, 497, 499, 498), (496, 498, 501, 500), (500, 501, 503, 502), (499, 497, 502, 503), (496, 500, 502, 497), (499, 503, 501, 498), (504, 505, 507, 506), (504, 506, 509, 508), (508, 509, 511, 510), (507, 505, 510, 511), (504, 508, 510, 505), (507, 511, 509, 506), (512, 513, 515, 514), (512, 514, 517, 516), (516, 517, 519, 518), (515, 513, 518, 519), (512, 516, 518, 513), (515, 519, 517, 514), (520, 521, 523, 522), (520, 522, 525, 524), (524, 525, 527, 526), (523, 521, 526, 527), (520, 524, 526, 521), (523, 527, 525, 522), (528, 529, 531, 530), (528, 530, 533, 532), (532, 533, 535, 534), (531, 529, 534, 535), (528, 532, 534, 529), (531, 535, 533, 530), (536, 537, 539, 538), (536, 538, 541, 540), (540, 541, 543, 542), (539, 537, 542, 543), (536, 540, 542, 537), (539, 543, 541, 538), (544, 545, 547, 546), (544, 546, 549, 548), (548, 549, 551, 550), (547, 545, 550, 551), (544, 548, 550, 545), (547, 551, 549, 546), (552, 553, 555, 554), (552, 554, 557, 556), (556, 557, 559, 558), (555, 553, 558, 559), (552, 556, 558, 553), (555, 559, 557, 554), (560, 561, 563, 562), (560, 562, 565, 564), (564, 565, 567, 566), (563, 561, 566, 567), (560, 564, 566, 561), (563, 567, 565, 562), (568, 569, 571, 570), (568, 570, 573, 572), (572, 573, 575, 574), (571, 569, 574, 575), (568, 572, 574, 569), (571, 575, 573, 570), (576, 577, 579, 578), (576, 578, 581, 580), (580, 581, 583, 582), (579, 577, 582, 583), (576, 580, 582, 577), (579, 583, 581, 578), (584, 585, 587, 586), (584, 586, 589, 588), (588, 589, 591, 590), (587, 585, 590, 591), (584, 588, 590, 585), (587, 591, 589, 586), (592, 593, 595, 594), (592, 594, 597, 596), (596, 597, 599, 598), (595, 593, 598, 599), (592, 596, 598, 593), (595, 599, 597, 594), (600, 601, 603, 602), (600, 602, 605, 604), (604, 605, 607, 606), (603, 601, 606, 607), (600, 604, 606, 601), (603, 607, 605, 602), (608, 609, 611, 610), (608, 610, 613, 612), (612, 613, 615, 614), (611, 609, 614, 615), (608, 612, 614, 609), (611, 615, 613, 610), (616, 617, 619, 618), (616, 618, 621, 620), (620, 621, 623, 622), (619, 617, 622, 623), (616, 620, 622, 617), (619, 623, 621, 618), (624, 625, 627, 626), (624, 626, 629, 628), (628, 629, 631, 630), (627, 625, 630, 631), (624, 628, 630, 625), (627, 631, 629, 626), (632, 633, 635, 634), (632, 634, 637, 636), (636, 637, 639, 638), (635, 633, 638, 639), (632, 636, 638, 633), (635, 639, 637, 634), (640, 641, 643, 642), (640, 642, 645, 644), (644, 645, 647, 646), (643, 641, 646, 647), (640, 644, 646, 641), (643, 647, 645, 642), (648, 649, 651, 650), (648, 650, 653, 652), (652, 653, 655, 654), (651, 649, 654, 655), (648, 652, 654, 649), (651, 655, 653, 650), (656, 657, 659, 658), (656, 658, 661, 660), (660, 661, 663, 662), (659, 657, 662, 663), (656, 660, 662, 657), (659, 663, 661, 658), (664, 665, 667, 666), (664, 666, 669, 668), (668, 669, 671, 670), (667, 665, 670, 671), (664, 668, 670, 665), (667, 671, 669, 666), (672, 673, 675, 674), (672, 674, 677, 676), (676, 677, 679, 678), (675, 673, 678, 679), (672, 676, 678, 673), (675, 679, 677, 674), (680, 681, 683, 682), (680, 682, 685, 684), (684, 685, 687, 686), (683, 681, 686, 687), (680, 684, 686, 681), (683, 687, 685, 682), (688, 689, 691, 690), (688, 690, 693, 692), (692, 693, 695, 694), (691, 689, 694, 695), (688, 692, 694, 689), (691, 695, 693, 690), (696, 697, 699, 698), (696, 698, 701, 700), (700, 701, 703, 702), (699, 697, 702, 703), (696, 700, 702, 697), (699, 703, 701, 698), (704, 705, 707, 706), (704, 706, 709, 708), (708, 709, 711, 710), (707, 705, 710, 711), (704, 708, 710, 705), (707, 711, 709, 706), (712, 713, 715, 714), (712, 714, 717, 716), (716, 717, 719, 718), (715, 713, 718, 719), (712, 716, 718, 713), (715, 719, 717, 714), (720, 721, 723, 722), (720, 722, 725, 724), (724, 725, 727, 726), (723, 721, 726, 727), (720, 724, 726, 721), (723, 727, 725, 722), (728, 729, 731, 730), (728, 730, 733, 732), (732, 733, 735, 734), (731, 729, 734, 735), (728, 732, 734, 729), (731, 735, 733, 730), (736, 737, 739, 738), (736, 738, 741, 740), (740, 741, 743, 742), (739, 737, 742, 743), (736, 740, 742, 737), (739, 743, 741, 738), (744, 745, 747, 746), (744, 746, 749, 748), (748, 749, 751, 750), (747, 745, 750, 751), (744, 748, 750, 745), (747, 751, 749, 746), (752, 753, 755, 754), (752, 754, 757, 756), (756, 757, 759, 758), (755, 753, 758, 759), (752, 756, 758, 753), (755, 759, 757, 754), (760, 761, 763, 762), (760, 762, 765, 764), (764, 765, 767, 766), (763, 761, 766, 767), (760, 764, 766, 761), (763, 767, 765, 762), (768, 769, 771, 770), (768, 770, 773, 772), (772, 773, 775, 774), (771, 769, 774, 775), (768, 772, 774, 769), (771, 775, 773, 770), (776, 777, 779, 778), (776, 778, 781, 780), (780, 781, 783, 782), (779, 777, 782, 783), (776, 780, 782, 777), (779, 783, 781, 778), (784, 785, 787, 786), (784, 786, 789, 788), (788, 789, 791, 790), (787, 785, 790, 791), (784, 788, 790, 785), (787, 791, 789, 786), (792, 793, 795, 794), (792, 794, 797, 796), (796, 797, 799, 798), (795, 793, 798, 799), (792, 796, 798, 793), (795, 799, 797, 794), (800, 801, 803, 802), (800, 802, 805, 804), (804, 805, 807, 806), (803, 801, 806, 807), (800, 804, 806, 801), (803, 807, 805, 802), (808, 809, 811, 810), (808, 810, 813, 812), (812, 813, 815, 814), (811, 809, 814, 815), (808, 812, 814, 809), (811, 815, 813, 810), (816, 817, 819, 818), (816, 818, 821, 820), (820, 821, 823, 822), (819, 817, 822, 823), (816, 820, 822, 817), (819, 823, 821, 818), (824, 825, 827, 826), (824, 826, 829, 828), (828, 829, 831, 830), (827, 825, 830, 831), (824, 828, 830, 825), (827, 831, 829, 826), (832, 833, 835, 834), (832, 834, 837, 836), (836, 837, 839, 838), (835, 833, 838, 839), (832, 836, 838, 833), (835, 839, 837, 834), (840, 841, 843, 842), (840, 842, 845, 844), (844, 845, 847, 846), (843, 841, 846, 847), (840, 844, 846, 841), (843, 847, 845, 842), (848, 849, 851, 850), (848, 850, 853, 852), (852, 853, 855, 854), (851, 849, 854, 855), (848, 852, 854, 849), (851, 855, 853, 850), (856, 857, 859, 858), (856, 858, 861, 860), (860, 861, 863, 862), (859, 857, 862, 863), (856, 860, 862, 857), (859, 863, 861, 858), (864, 865, 867, 866), (864, 866, 869, 868), (868, 869, 871, 870), (867, 865, 870, 871), (864, 868, 870, 865), (867, 871, 869, 866), (872, 873, 875, 874), (872, 874, 877, 876), (876, 877, 879, 878), (875, 873, 878, 879), (872, 876, 878, 873), (875, 879, 877, 874), (880, 881, 883, 882), (880, 882, 885, 884), (884, 885, 887, 886), (883, 881, 886, 887), (880, 884, 886, 881), (883, 887, 885, 882), (888, 889, 891, 890), (888, 890, 893, 892), (892, 893, 895, 894), (891, 889, 894, 895), (888, 892, 894, 889), (891, 895, 893, 890), (896, 897, 899, 898), (896, 898, 901, 900), (900, 901, 903, 902), (899, 897, 902, 903), (896, 900, 902, 897), (899, 903, 901, 898), (904, 905, 907, 906), (904, 906, 909, 908), (908, 909, 911, 910), (907, 905, 910, 911), (904, 908, 910, 905), (907, 911, 909, 906), (912, 913, 915, 914), (912, 914, 917, 916), (916, 917, 919, 918), (915, 913, 918, 919), (912, 916, 918, 913), (915, 919, 917, 914), (920, 921, 923, 922), (920, 922, 925, 924), (924, 925, 927, 926), (923, 921, 926, 927), (920, 924, 926, 921), (923, 927, 925, 922), (928, 929, 931, 930), (928, 930, 933, 932), (932, 933, 935, 934), (931, 929, 934, 935), (928, 932, 934, 929), (931, 935, 933, 930), (16, 938, 936, 17), (21, 20, 937, 939), (23, 18, 938, 939), (18, 19, 936, 938), (22, 937, 936, 19), (23, 939, 937, 22)])
me_cube.polygons.foreach_set('material_index', [1, 1, 1, 1, 1, 1, 0, 0, 0, 0, 0, 0, 0, 0, 0, 0, 0, 0, 0, 0, 0, 0, 0, 0, 0, 0, 0, 0, 0, 0, 0, 0, 0, 0, 0, 0, 2, 2, 2, 2, 2, 2, 2, 2, 2, 2, 2, 2, 2, 2, 2, 2, 2, 2, 2, 2, 2, 2, 2, 2, 2, 2, 2, 2, 2, 2, 2, 2, 2, 2, 2, 2, 2, 2, 2, 2, 2, 2, 2, 2, 2, 2, 2, 2, 2, 2, 2, 2, 2, 2, 2, 2, 2, 2, 2, 2, 2, 2, 2, 2, 2, 2, 2, 2, 2, 2, 2, 2, 2, 2, 2, 2, 2, 2, 2, 2, 2, 2, 2, 2, 2, 2, 2, 2, 2, 2, 2, 2, 2, 2, 2, 2, 2, 2, 2, 2, 2, 2, 2, 2, 2, 2, 2, 2, 2, 2, 2, 2, 2, 2, 2, 2, 2, 2, 2, 2, 2, 2, 2, 2, 2, 2, 2, 2, 2, 2, 2, 2, 2, 2, 2, 2, 2, 2, 2, 2, 2, 2, 2, 2, 2, 2, 2, 2, 2, 2, 2, 2, 2, 2, 2, 2, 2, 2, 2, 2, 2, 2, 2, 2, 2, 2, 2, 2, 2, 2, 2, 2, 2, 2, 2, 2, 2, 2, 2, 2, 2, 2, 2, 2, 2, 2, 2, 2, 2, 2, 2, 2, 2, 2, 2, 2, 2, 2, 2, 2, 2, 2, 2, 2, 2, 2, 2, 2, 2, 2, 2, 2, 2, 2, 2, 2, 2, 2, 2, 2, 2, 2, 2, 2, 2, 2, 2, 2, 2, 2, 2, 2, 2, 2, 2, 2, 2, 2, 2, 2, 2, 2, 2, 2, 2, 2, 2, 2, 2, 2, 2, 2, 2, 2, 2, 2, 2, 2, 2, 2, 2, 2, 2, 2, 2, 2, 2, 2, 2, 2, 2, 2, 2, 2, 2, 2, 2, 2, 2, 2, 2, 2, 2, 2, 2, 2, 2, 2, 2, 2, 2, 2, 2, 2, 2, 2, 2, 2, 2, 2, 2, 2, 2, 2, 2, 2, 2, 2, 2, 2, 2, 2, 2, 2, 2, 2, 2, 2, 2, 2, 2, 2, 2, 2, 2, 2, 2, 2, 2, 2, 2, 2, 2, 2, 2, 2, 2, 2, 2, 2, 2, 2, 2, 2, 2, 2, 2, 2, 2, 2, 2, 2, 2, 2, 2, 2, 2, 2, 2, 2, 2, 2, 2, 2, 2, 2, 2, 2, 2, 2, 2, 2, 2, 2, 2, 2, 2, 2, 2, 2, 2, 2, 2, 2, 2, 2, 2, 2, 2, 2, 2, 2, 2, 2, 2, 2, 2, 2, 2, 2, 2, 2, 2, 2, 2, 2, 2, 2, 2, 2, 2, 2, 2, 2, 2, 2, 2, 2, 2, 2, 2, 2, 2, 2, 2, 2, 2, 2, 2, 2, 2, 2, 2, 2, 2, 2, 2, 2, 2, 2, 2, 2, 2, 2, 2, 2, 2, 2, 2, 2, 2, 2, 2, 2, 2, 2, 2, 2, 2, 2, 2, 2, 2, 2, 2, 2, 2, 2, 2, 2, 2, 2, 2, 2, 2, 2, 2, 2, 2, 2, 2, 2, 2, 2, 2, 2, 2, 2, 2, 2, 2, 2, 2, 2, 2, 2, 2, 2, 2, 2, 2, 2, 2, 2, 2, 2, 2, 2, 2, 2, 2, 2, 2, 2, 2, 2, 2, 2, 2, 2, 2, 2, 2, 2, 2, 2, 2, 2, 2, 2, 2, 2, 2, 2, 2, 2, 2, 2, 2, 2, 2, 2, 2, 2, 2, 2, 2, 2, 2, 2, 2, 2, 2, 2, 2, 2, 2, 2, 2, 2, 2, 2, 2, 2, 2, 2, 2, 2, 2, 2, 2, 2, 2, 2, 2, 2, 2, 2, 2, 2, 2, 2, 2, 2, 2, 2, 2, 2, 2, 2, 2, 2, 2, 2, 2, 2, 2, 2, 2, 2, 2, 2, 2, 2, 2, 2, 2, 2, 2, 2, 2, 2, 2, 2, 2, 2, 2, 2, 2, 2, 2, 2, 2, 2, 2, 2, 2, 2, 2, 2, 2, 2, 2, 2, 2, 2, 2, 2, 2, 2, 2, 2, 2, 2, 2, 2, 2, 2, 2, 2, 2, 2, 2, 2, 2, 2, 2, 2, 2, 2, 2, 2, 2, 2, 2, 2, 2, 2, 2, 2, 2, 2, 0, 0, 0, 0, 0, 0])
me_cube.materials.append(mat_board_color_01)
me_cube.materials.append(mat_board_color_02)
me_cube.materials.append(mat_board_color_03)
me_cube.use_remesh_preserve_volume = False
me_cube.use_remesh_preserve_attributes = False
me_cube.use_mirror_vertex_groups = False
me_cube.update()

# ---- objects
ob_piece = bpy.data.objects.new('piece', me_cylinder)
ob_board = bpy.data.objects.new('board', me_cube)

# ---- transforms, parenting, visibility, modifiers, constraints
ob_piece.location = (0.0, 0.0, 0.6)
ob_piece.lineart.crease_threshold = 0.0
_m = ob_piece.modifiers.new('Auto Smooth', 'NODES')
_m.node_group = ng_auto_smooth
_gi = [s.identifier for s in ng_auto_smooth.interface.items_tree if s.item_type == 'SOCKET' and s.in_out == 'INPUT']
_m[_gi[1]] = 3.142  # Angle
ob_board.location = (0.0, 0.0, 0.0)
ob_board.lock_rotations_4d = False
ob_board.empty_display_type = 'ARROWS'
ob_board.lineart.crease_threshold = 0.0

# ---- collection membership
col_collection_1.objects.link(ob_piece)
col_collection_1.objects.link(ob_board)

# ---- scene / render settings (as saved in the file)
scene.frame_start = 1; scene.frame_end = 250; scene.frame_set(1)
scene.render.engine = 'BLENDER_EEVEE_NEXT'
scene.render.resolution_percentage = 50
scene.render.dither_intensity = 0.0
scene.cycles.use_denoising = False
scene.cycles.samples = 128
scene.cycles.sampling_pattern = 'TABULATED_SOBOL'
scene.cycles.use_adaptive_sampling = False
scene.cycles.use_light_tree = False
scene.cycles.blur_glossy = 0.0
scene.cycles.sample_clamp_indirect = 0.0
scene.view_settings.view_transform = 'Standard'
bpy.context.view_layer.update()

# ---- added for rendering (the .blend has no active camera and no usable light): camera, sun
cam_auto = bpy.data.cameras.new('AutoCamera')
cam_auto.lens = 50.0
cam_auto.sensor_width = 36.0
cam_auto.clip_end = 1000.0
ob_auto_camera = bpy.data.objects.new('AutoCamera', cam_auto)
scene.collection.objects.link(ob_auto_camera)
ob_auto_camera.location = (2.65589, -3.18707, 3.02472)
ob_auto_camera.rotation_euler = (1.09748, -7.21219e-08, 0.694738)
scene.camera = ob_auto_camera
light_auto_sun = bpy.data.lights.new('AutoSun', 'SUN')
light_auto_sun.energy = 3.0
light_auto_sun.angle = 0.0523599
ob_auto_sun = bpy.data.objects.new('AutoSun', light_auto_sun)
scene.collection.objects.link(ob_auto_sun)
ob_auto_sun.rotation_euler = (0.872665, 0.174533, 0.523599)
bpy.context.view_layer.update()
